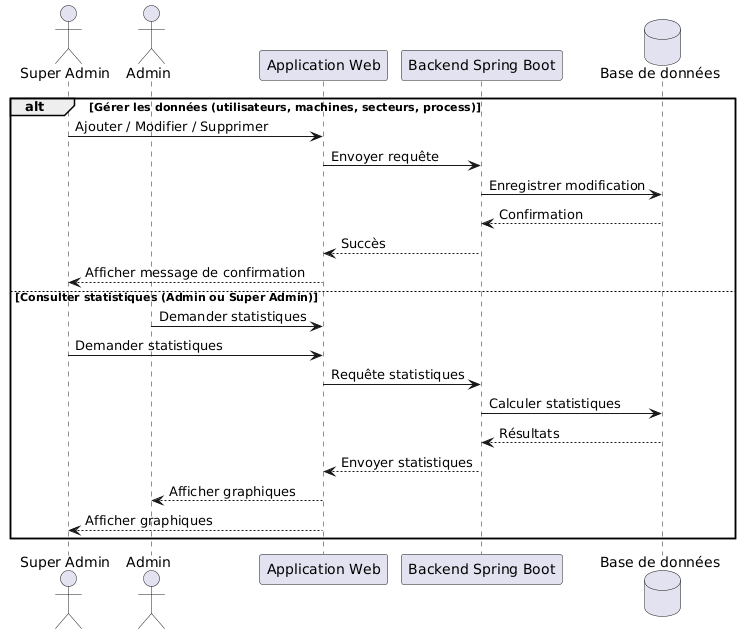

The diagram above was rendered by PlantUML. Its source (embedded in the PNG):
@startuml
actor "Super Admin" as SA
actor Admin
participant "Application Web" as Web
participant "Backend Spring Boot" as Backend
database "Base de données" as DB

alt Gérer les données (utilisateurs, machines, secteurs, process)
    SA -> Web : Ajouter / Modifier / Supprimer
    Web -> Backend : Envoyer requête
    Backend -> DB : Enregistrer modification
    DB --> Backend : Confirmation
    Backend --> Web : Succès
    Web --> SA : Afficher message de confirmation

else Consulter statistiques (Admin ou Super Admin)
    Admin -> Web : Demander statistiques
    SA -> Web : Demander statistiques
    Web -> Backend : Requête statistiques
    Backend -> DB : Calculer statistiques
    DB --> Backend : Résultats
    Backend --> Web : Envoyer statistiques
    Web --> Admin : Afficher graphiques
    Web --> SA : Afficher graphiques
end
@enduml